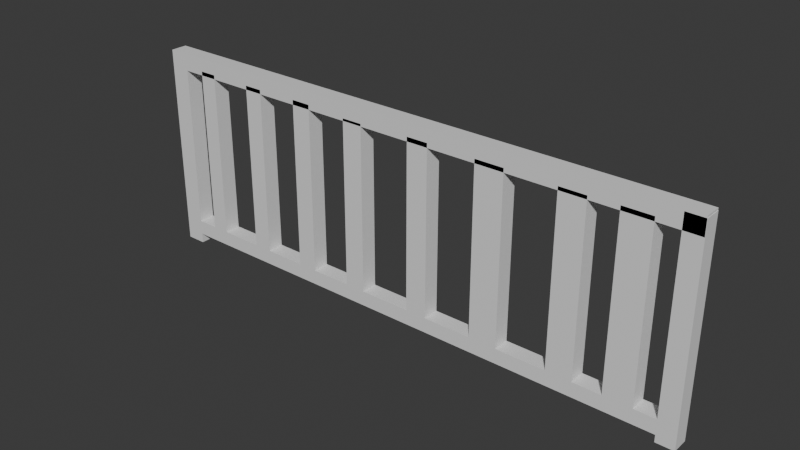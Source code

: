 # Source: fence.blend  (saved by Blender 4.2.67; exported with 4.5.12 LTS)
import bpy
from mathutils import Matrix  # noqa: F401  (used for matrix-valued properties, if any)

bpy.ops.wm.read_factory_settings(use_empty=True)
scene = bpy.context.scene
scene.name = 'Scene'

# ---- collections
col_collection = bpy.data.collections.new('Collection'); scene.collection.children.link(col_collection)

# ---- materials (node trees are filled in below, after node groups)
mat_material = bpy.data.materials.new('Material')
mat_material.alpha_threshold = 0.0
mat_material.roughness = 0.5
mat_material.line_color = (0.0, 0.0, 0.0, 1.0)

# ---- material node trees
mat_material.use_nodes = True; mat_material.node_tree.nodes.clear()
_N = mat_material.node_tree.nodes; _L = mat_material.node_tree.links
n0 = _N.new('ShaderNodeOutputMaterial'); n0.name = 'Material Output'; n0.location = (300, 300)
n1 = _N.new('ShaderNodeBsdfPrincipled'); n1.name = 'Principled BSDF'; n1.location = (10, 300)
n1.inputs[3].default_value = 1.45
_L.new(n1.outputs[0], n0.inputs[0])
n0.is_active_output = True

# ---- world
world_world = bpy.data.worlds.new('World'); scene.world = world_world
world_world.use_nodes = True; world_world.node_tree.nodes.clear()
_N = world_world.node_tree.nodes; _L = world_world.node_tree.links
n0 = _N.new('ShaderNodeOutputWorld'); n0.name = 'World Output'; n0.location = (300, 300)
n1 = _N.new('ShaderNodeBackground'); n1.name = 'Background'; n1.location = (10, 300)
n1.inputs[0].default_value = (0.05088, 0.05088, 0.05088, 1.0)
_L.new(n1.outputs[0], n0.inputs[0])
n0.is_active_output = True
world_world.color = (0.05088, 0.05088, 0.05088)
world_world.sun_shadow_jitter_overblur = 0.0

# ---- meshes
me_cube = bpy.data.meshes.new('Cube')
me_cube.from_pydata([(4.645, -0.835, -0.8526), (4.645, -0.835, -1.0), (4.645, -1.0, -0.8526), (4.645, -1.0, -1.0), (-1.0, -0.835, -0.8526), (-1.0, -0.835, -1.0), (-1.0, -1.0, -0.8526), (-1.0, -1.0, -1.0), (-0.8015, -0.835, -1.0), (-0.8015, -1.0, -0.8526), (-0.8015, -1.0, -1.0), (-0.8015, -0.835, -0.8526), (4.468, -1.0, -1.0), (4.468, -0.835, -0.8526), (4.468, -0.835, -1.0), (4.468, -1.0, -0.8526), (-0.8015, -1.0, 0.9581), (-1.0, -1.0, 0.9581), (-1.0, -0.835, 0.9581), (-0.8015, -0.835, 0.9581), (-0.8015, -0.835, 0.7875), (-0.8015, -1.0, 0.7875), (-1.0, -1.0, 0.7875), (-1.0, -0.835, 0.7875), (-0.8015, -0.835, 0.9581), (-0.8015, -1.0, 0.9581), (-0.8015, -0.835, 0.7875), (-0.8015, -1.0, 0.7875), (-0.8015, -0.835, 0.9581), (-0.8015, -1.0, 0.9581), (-0.8015, -0.835, 0.7875), (-0.8015, -1.0, 0.7875), (4.645, -0.835, 0.9378), (4.645, -1.0, 0.9378), (4.468, -0.835, 0.9378), (4.468, -1.0, 0.9378), (4.642, -0.835, 0.9581), (4.642, -1.0, 0.9581), (4.642, -0.835, 0.7875), (4.642, -1.0, 0.7875), (-1.0, -0.835, -1.1), (-1.0, -1.0, -1.1), (-0.8015, -0.835, -1.1), (-0.8015, -1.0, -1.1), (4.468, -1.0, -1.071), (4.645, -1.0, -1.071), (4.645, -0.835, -1.071), (4.468, -0.835, -1.071), (-0.5846, -0.835, -1.0), (-0.5846, -1.0, -0.8526), (-0.5846, -1.0, -1.0), (-0.5846, -0.835, -0.8526), (-0.4103, -1.0, -1.0), (-0.4103, -0.835, -0.8526), (-0.4103, -0.835, -1.0), (-0.4103, -1.0, -0.8526), (0.02929, -1.0, -1.0), (0.02929, -0.835, -0.8526), (0.02929, -0.835, -1.0), (0.02929, -1.0, -0.8526), (0.2158, -1.0, -1.0), (0.2158, -0.835, -0.8526), (0.2158, -0.835, -1.0), (0.2158, -1.0, -0.8526), (0.6378, -1.0, -1.0), (0.6378, -0.835, -0.8526), (0.6378, -0.835, -1.0), (0.6378, -1.0, -0.8526), (0.8335, -1.0, -1.0), (0.8335, -0.835, -0.8526), (0.8335, -0.835, -1.0), (0.8335, -1.0, -0.8526), (1.245, -1.0, -1.0), (1.245, -0.835, -0.8526), (1.245, -0.835, -1.0), (1.245, -1.0, -0.8526), (1.45, -1.0, -1.0), (1.45, -0.835, -0.8526), (1.45, -0.835, -1.0), (1.45, -1.0, -0.8526), (1.964, -1.0, -1.0), (1.964, -0.835, -0.8526), (1.964, -0.835, -1.0), (1.964, -1.0, -0.8526), (2.178, -1.0, -1.0), (2.178, -0.835, -0.8526), (2.178, -0.835, -1.0), (2.178, -1.0, -0.8526), (2.66, -1.0, -1.0), (2.66, -0.835, -0.8526), (2.66, -0.835, -1.0), (2.66, -1.0, -0.8526), (2.942, -1.0, -1.0), (2.942, -0.835, -0.8526), (2.942, -0.835, -1.0), (2.942, -1.0, -0.8526), (3.44, -1.0, -1.0), (3.44, -0.835, -0.8526), (3.44, -0.835, -1.0), (3.44, -1.0, -0.8526), (3.697, -1.0, -1.0), (3.697, -0.835, -0.8526), (3.697, -0.835, -1.0), (3.697, -1.0, -0.8526), (4.255, -1.0, -1.0), (4.255, -0.835, -0.8526), (4.255, -0.835, -1.0), (4.255, -1.0, -0.8526), (3.976, -0.835, -1.0), (3.976, -1.0, -0.8526), (3.976, -1.0, -1.0), (3.976, -0.835, -0.8526), (-0.4103, -1.0, 0.8279), (-0.5846, -1.0, 0.8279), (-0.5846, -0.835, 0.8279), (-0.4103, -0.835, 0.8279), (0.2158, -1.0, 0.8274), (0.02929, -1.0, 0.8274), (0.02929, -0.835, 0.8274), (0.2158, -0.835, 0.8274), (0.8335, -1.0, 0.8344), (0.6378, -1.0, 0.8344), (0.6378, -0.835, 0.8344), (0.8335, -0.835, 0.8344), (1.45, -1.0, 0.8114), (1.245, -1.0, 0.8114), (1.245, -0.835, 0.8114), (1.45, -0.835, 0.8114), (2.178, -1.0, 0.8311), (1.964, -1.0, 0.8311), (1.964, -0.835, 0.8311), (2.178, -0.835, 0.8311), (2.942, -1.0, 0.8276), (2.66, -1.0, 0.8276), (2.66, -0.835, 0.8276), (2.942, -0.835, 0.8276), (3.697, -1.0, 0.8222), (3.44, -1.0, 0.8222), (3.44, -0.835, 0.8222), (3.697, -0.835, 0.8222), (3.976, -0.835, 0.8293), (4.255, -0.835, 0.8293), (4.255, -1.0, 0.8293), (3.976, -1.0, 0.8293)], [], [(20, 19, 24, 26), (10, 9, 6, 7), (7, 6, 4, 5), (12, 14, 47, 44), (1, 0, 2, 3), (14, 13, 0, 1), (5, 4, 11, 8), (10, 7, 41, 43), (50, 49, 9, 10), (51, 11, 9, 49), (15, 2, 33, 35), (3, 2, 15, 12), (106, 105, 13, 14), (106, 14, 12, 104), (19, 18, 17, 16), (22, 21, 16, 17), (20, 23, 18, 19), (23, 22, 17, 18), (4, 6, 22, 23), (11, 4, 23, 20), (6, 9, 21, 22), (9, 11, 20, 21), (27, 26, 30, 31), (21, 20, 26, 27), (16, 21, 27, 25), (19, 16, 25, 24), (29, 31, 39, 37), (26, 24, 28, 30), (25, 27, 31, 29), (24, 25, 29, 28), (32, 34, 35, 33), (0, 13, 34, 32), (13, 15, 35, 34), (2, 0, 32, 33), (39, 38, 36, 37), (28, 29, 37, 36), (31, 30, 38, 39), (30, 28, 36, 38), (40, 42, 43, 41), (5, 8, 42, 40), (8, 10, 43, 42), (7, 5, 40, 41), (47, 46, 45, 44), (3, 12, 44, 45), (1, 3, 45, 46), (14, 1, 46, 47), (8, 48, 50, 10), (8, 11, 51, 48), (49, 55, 112, 113), (52, 55, 49, 50), (56, 59, 55, 52), (57, 53, 55, 59), (48, 54, 52, 50), (48, 51, 53, 54), (59, 63, 116, 117), (60, 63, 59, 56), (54, 58, 56, 52), (54, 53, 57, 58), (64, 67, 63, 60), (65, 61, 63, 67), (58, 62, 60, 56), (58, 57, 61, 62), (71, 69, 123, 120), (68, 71, 67, 64), (62, 66, 64, 60), (62, 61, 65, 66), (72, 75, 71, 68), (73, 69, 71, 75), (66, 70, 68, 64), (66, 65, 69, 70), (73, 75, 125, 126), (76, 79, 75, 72), (70, 74, 72, 68), (70, 69, 73, 74), (80, 83, 79, 76), (81, 77, 79, 83), (74, 78, 76, 72), (74, 73, 77, 78), (83, 87, 128, 129), (84, 87, 83, 80), (78, 82, 80, 76), (78, 77, 81, 82), (88, 91, 87, 84), (89, 85, 87, 91), (82, 86, 84, 80), (82, 81, 85, 86), (93, 89, 134, 135), (92, 95, 91, 88), (86, 90, 88, 84), (86, 85, 89, 90), (96, 99, 95, 92), (97, 93, 95, 99), (90, 94, 92, 88), (90, 89, 93, 94), (97, 99, 137, 138), (100, 103, 99, 96), (94, 98, 96, 92), (94, 93, 97, 98), (110, 109, 103, 100), (111, 101, 103, 109), (98, 102, 100, 96), (98, 97, 101, 102), (13, 105, 107, 15), (12, 15, 107, 104), (108, 106, 104, 110), (108, 111, 105, 106), (102, 101, 111, 108), (102, 108, 110, 100), (107, 105, 141, 142), (104, 107, 109, 110), (115, 114, 113, 112), (51, 49, 113, 114), (55, 53, 115, 112), (53, 51, 114, 115), (119, 118, 117, 116), (57, 59, 117, 118), (63, 61, 119, 116), (61, 57, 118, 119), (123, 122, 121, 120), (69, 65, 122, 123), (67, 71, 120, 121), (65, 67, 121, 122), (127, 126, 125, 124), (79, 77, 127, 124), (77, 73, 126, 127), (75, 79, 124, 125), (131, 130, 129, 128), (81, 83, 129, 130), (87, 85, 131, 128), (85, 81, 130, 131), (135, 134, 133, 132), (91, 95, 132, 133), (89, 91, 133, 134), (95, 93, 135, 132), (139, 138, 137, 136), (103, 101, 139, 136), (101, 97, 138, 139), (99, 103, 136, 137), (141, 140, 143, 142), (109, 107, 142, 143), (111, 109, 143, 140), (105, 111, 140, 141)])
_uv = me_cube.uv_layers.new(name='UVMap')
_uv.uv.foreach_set('vector', [0.625, 0.2588, 0.625, 0.2588, 0.625, 0.2588, 0.625, 0.2588, 0.375, 0.9912, 0.625, 0.9912, 0.625, 1.0, 0.375, 1.0, 0.375, 0.0, 0.625, 0.0, 0.625, 0.25, 0.375, 0.25, 0.3672, 0.75, 0.3672, 0.5, 0.3672, 0.5, 0.3672, 0.75, 0.375, 0.5, 0.625, 0.5, 0.625, 0.75, 0.375, 0.75, 0.375, 0.4922, 0.625, 0.4922, 0.625, 0.5, 0.375, 0.5, 0.375, 0.25, 0.625, 0.25, 0.625, 0.2588, 0.375, 0.2588, 0.375, 0.9912, 0.375, 1.0, 0.375, 1.0, 0.375, 0.9912, 0.375, 0.9816, 0.625, 0.9816, 0.625, 0.9912, 0.375, 0.9912, 0.8566, 0.5, 0.8662, 0.5, 0.8662, 0.75, 0.8566, 0.75, 0.625, 0.7578, 0.625, 0.75, 0.625, 0.75, 0.625, 0.7578, 0.375, 0.75, 0.625, 0.75, 0.625, 0.7578, 0.375, 0.7578, 0.375, 0.4827, 0.625, 0.4827, 0.625, 0.4922, 0.375, 0.4922, 0.3577, 0.5, 0.3672, 0.5, 0.3672, 0.75, 0.3577, 0.75, 0.8662, 0.5, 0.875, 0.5, 0.875, 0.75, 0.8662, 0.75, 0.625, 1.0, 0.625, 0.9912, 0.625, 0.9912, 0.625, 1.0, 0.625, 0.2588, 0.625, 0.25, 0.625, 0.25, 0.625, 0.2588, 0.625, 0.25, 0.625, 0.0, 0.625, 0.0, 0.625, 0.25, 0.625, 0.25, 0.625, 0.0, 0.625, 0.0, 0.625, 0.25, 0.625, 0.2588, 0.625, 0.25, 0.625, 0.25, 0.625, 0.2588, 0.625, 1.0, 0.625, 0.9912, 0.625, 0.9912, 0.625, 1.0, 0.8662, 0.75, 0.8662, 0.5, 0.8662, 0.5, 0.8662, 0.75, 0.8662, 0.75, 0.8662, 0.5, 0.8662, 0.5, 0.8662, 0.75, 0.8662, 0.75, 0.8662, 0.5, 0.8662, 0.5, 0.8662, 0.75, 0.625, 0.9912, 0.625, 0.9912, 0.625, 0.9912, 0.625, 0.9912, 0.8662, 0.5, 0.8662, 0.75, 0.8662, 0.75, 0.8662, 0.5, 0.625, 0.9912, 0.625, 0.9912, 0.625, 0.9912, 0.625, 0.9912, 0.625, 0.2588, 0.625, 0.2588, 0.625, 0.2588, 0.625, 0.2588, 0.625, 0.9912, 0.625, 0.9912, 0.625, 0.9912, 0.625, 0.9912, 0.8662, 0.5, 0.8662, 0.75, 0.8662, 0.75, 0.8662, 0.5, 0.625, 0.5, 0.6328, 0.5, 0.6328, 0.75, 0.625, 0.75, 0.625, 0.5, 0.625, 0.4922, 0.625, 0.4922, 0.625, 0.5, 0.6328, 0.5, 0.6328, 0.75, 0.6328, 0.75, 0.6328, 0.5, 0.625, 0.75, 0.625, 0.5, 0.625, 0.5, 0.625, 0.75, 0.8662, 0.75, 0.8662, 0.5, 0.8662, 0.5, 0.8662, 0.75, 0.8662, 0.5, 0.8662, 0.75, 0.8662, 0.75, 0.8662, 0.5, 0.8662, 0.75, 0.8662, 0.5, 0.8662, 0.5, 0.8662, 0.75, 0.625, 0.2588, 0.625, 0.2588, 0.625, 0.2588, 0.625, 0.2588, 0.125, 0.5, 0.1338, 0.5, 0.1338, 0.75, 0.125, 0.75, 0.375, 0.25, 0.375, 0.2588, 0.375, 0.2588, 0.375, 0.25, 0.1338, 0.5, 0.1338, 0.75, 0.1338, 0.75, 0.1338, 0.5, 0.375, 0.0, 0.375, 0.25, 0.375, 0.25, 0.375, 0.0, 0.3672, 0.5, 0.375, 0.5, 0.375, 0.75, 0.3672, 0.75, 0.375, 0.75, 0.375, 0.7578, 0.375, 0.7578, 0.375, 0.75, 0.375, 0.5, 0.375, 0.75, 0.375, 0.75, 0.375, 0.5, 0.375, 0.4922, 0.375, 0.5, 0.375, 0.5, 0.375, 0.4922, 0.1338, 0.5, 0.1434, 0.5, 0.1434, 0.75, 0.1338, 0.75, 0.375, 0.2588, 0.625, 0.2588, 0.625, 0.2684, 0.375, 0.2684, 0.625, 0.9816, 0.625, 0.9739, 0.625, 0.9739, 0.625, 0.9816, 0.375, 0.9739, 0.625, 0.9739, 0.625, 0.9816, 0.375, 0.9816, 0.375, 0.9544, 0.625, 0.9544, 0.625, 0.9739, 0.375, 0.9739, 0.8294, 0.5, 0.8489, 0.5, 0.8489, 0.75, 0.8294, 0.75, 0.1434, 0.5, 0.1511, 0.5, 0.1511, 0.75, 0.1434, 0.75, 0.375, 0.2684, 0.625, 0.2684, 0.625, 0.2761, 0.375, 0.2761, 0.625, 0.9544, 0.625, 0.9462, 0.625, 0.9462, 0.625, 0.9544, 0.375, 0.9462, 0.625, 0.9462, 0.625, 0.9544, 0.375, 0.9544, 0.1511, 0.5, 0.1706, 0.5, 0.1706, 0.75, 0.1511, 0.75, 0.375, 0.2761, 0.625, 0.2761, 0.625, 0.2956, 0.375, 0.2956, 0.375, 0.9275, 0.625, 0.9275, 0.625, 0.9462, 0.375, 0.9462, 0.8025, 0.5, 0.8212, 0.5, 0.8212, 0.75, 0.8025, 0.75, 0.1706, 0.5, 0.1788, 0.5, 0.1788, 0.75, 0.1706, 0.75, 0.375, 0.2956, 0.625, 0.2956, 0.625, 0.3038, 0.375, 0.3038, 0.7938, 0.75, 0.7938, 0.5, 0.7938, 0.5, 0.7938, 0.75, 0.375, 0.9188, 0.625, 0.9188, 0.625, 0.9275, 0.375, 0.9275, 0.1788, 0.5, 0.1975, 0.5, 0.1975, 0.75, 0.1788, 0.75, 0.375, 0.3038, 0.625, 0.3038, 0.625, 0.3225, 0.375, 0.3225, 0.375, 0.9006, 0.625, 0.9006, 0.625, 0.9188, 0.375, 0.9188, 0.7756, 0.5, 0.7938, 0.5, 0.7938, 0.75, 0.7756, 0.75, 0.1975, 0.5, 0.2062, 0.5, 0.2062, 0.75, 0.1975, 0.75, 0.375, 0.3225, 0.625, 0.3225, 0.625, 0.3312, 0.375, 0.3312, 0.7756, 0.5, 0.7756, 0.75, 0.7756, 0.75, 0.7756, 0.5, 0.375, 0.8915, 0.625, 0.8915, 0.625, 0.9006, 0.375, 0.9006, 0.2062, 0.5, 0.2244, 0.5, 0.2244, 0.75, 0.2062, 0.75, 0.375, 0.3312, 0.625, 0.3312, 0.625, 0.3494, 0.375, 0.3494, 0.375, 0.8687, 0.625, 0.8687, 0.625, 0.8915, 0.375, 0.8915, 0.7437, 0.5, 0.7665, 0.5, 0.7665, 0.75, 0.7437, 0.75, 0.2244, 0.5, 0.2335, 0.5, 0.2335, 0.75, 0.2244, 0.75, 0.375, 0.3494, 0.625, 0.3494, 0.625, 0.3585, 0.375, 0.3585, 0.625, 0.8687, 0.625, 0.8592, 0.625, 0.8592, 0.625, 0.8687, 0.375, 0.8592, 0.625, 0.8592, 0.625, 0.8687, 0.375, 0.8687, 0.2335, 0.5, 0.2563, 0.5, 0.2563, 0.75, 0.2335, 0.75, 0.375, 0.3585, 0.625, 0.3585, 0.625, 0.3813, 0.375, 0.3813, 0.375, 0.8379, 0.625, 0.8379, 0.625, 0.8592, 0.375, 0.8592, 0.7129, 0.5, 0.7342, 0.5, 0.7342, 0.75, 0.7129, 0.75, 0.2563, 0.5, 0.2658, 0.5, 0.2658, 0.75, 0.2563, 0.75, 0.375, 0.3813, 0.625, 0.3813, 0.625, 0.3908, 0.375, 0.3908, 0.625, 0.4246, 0.625, 0.4121, 0.625, 0.4121, 0.625, 0.4246, 0.375, 0.8254, 0.625, 0.8254, 0.625, 0.8379, 0.375, 0.8379, 0.2658, 0.5, 0.2871, 0.5, 0.2871, 0.75, 0.2658, 0.75, 0.375, 0.3908, 0.625, 0.3908, 0.625, 0.4121, 0.375, 0.4121, 0.375, 0.8033, 0.625, 0.8033, 0.625, 0.8254, 0.375, 0.8254, 0.6783, 0.5, 0.7004, 0.5, 0.7004, 0.75, 0.6783, 0.75, 0.2871, 0.5, 0.2996, 0.5, 0.2996, 0.75, 0.2871, 0.75, 0.375, 0.4121, 0.625, 0.4121, 0.625, 0.4246, 0.375, 0.4246, 0.6783, 0.5, 0.6783, 0.75, 0.6783, 0.75, 0.6783, 0.5, 0.375, 0.792, 0.625, 0.792, 0.625, 0.8033, 0.375, 0.8033, 0.2996, 0.5, 0.3217, 0.5, 0.3217, 0.75, 0.2996, 0.75, 0.375, 0.4246, 0.625, 0.4246, 0.625, 0.4467, 0.375, 0.4467, 0.375, 0.7796, 0.625, 0.7796, 0.625, 0.792, 0.375, 0.792, 0.6546, 0.5, 0.667, 0.5, 0.667, 0.75, 0.6546, 0.75, 0.3217, 0.5, 0.333, 0.5, 0.333, 0.75, 0.3217, 0.75, 0.375, 0.4467, 0.625, 0.4467, 0.625, 0.458, 0.375, 0.458, 0.6328, 0.5, 0.6423, 0.5, 0.6423, 0.75, 0.6328, 0.75, 0.375, 0.7578, 0.625, 0.7578, 0.625, 0.7673, 0.375, 0.7673, 0.3454, 0.5, 0.3577, 0.5, 0.3577, 0.75, 0.3454, 0.75, 0.375, 0.4704, 0.625, 0.4704, 0.625, 0.4827, 0.375, 0.4827, 0.375, 0.458, 0.625, 0.458, 0.625, 0.4704, 0.375, 0.4704, 0.333, 0.5, 0.3454, 0.5, 0.3454, 0.75, 0.333, 0.75, 0.6423, 0.75, 0.6423, 0.5, 0.6423, 0.5, 0.6423, 0.75, 0.375, 0.7673, 0.625, 0.7673, 0.625, 0.7796, 0.375, 0.7796, 0.8489, 0.5, 0.8566, 0.5, 0.8566, 0.75, 0.8489, 0.75, 0.8566, 0.5, 0.8566, 0.75, 0.8566, 0.75, 0.8566, 0.5, 0.8489, 0.75, 0.8489, 0.5, 0.8489, 0.5, 0.8489, 0.75, 0.625, 0.2761, 0.625, 0.2684, 0.625, 0.2684, 0.625, 0.2761, 0.8212, 0.5, 0.8294, 0.5, 0.8294, 0.75, 0.8212, 0.75, 0.8294, 0.5, 0.8294, 0.75, 0.8294, 0.75, 0.8294, 0.5, 0.8212, 0.75, 0.8212, 0.5, 0.8212, 0.5, 0.8212, 0.75, 0.625, 0.3038, 0.625, 0.2956, 0.625, 0.2956, 0.625, 0.3038, 0.7938, 0.5, 0.8025, 0.5, 0.8025, 0.75, 0.7938, 0.75, 0.625, 0.3312, 0.625, 0.3225, 0.625, 0.3225, 0.625, 0.3312, 0.625, 0.9275, 0.625, 0.9188, 0.625, 0.9188, 0.625, 0.9275, 0.8025, 0.5, 0.8025, 0.75, 0.8025, 0.75, 0.8025, 0.5, 0.7665, 0.5, 0.7756, 0.5, 0.7756, 0.75, 0.7665, 0.75, 0.7665, 0.75, 0.7665, 0.5, 0.7665, 0.5, 0.7665, 0.75, 0.625, 0.3585, 0.625, 0.3494, 0.625, 0.3494, 0.625, 0.3585, 0.625, 0.9006, 0.625, 0.8915, 0.625, 0.8915, 0.625, 0.9006, 0.7342, 0.5, 0.7437, 0.5, 0.7437, 0.75, 0.7342, 0.75, 0.7437, 0.5, 0.7437, 0.75, 0.7437, 0.75, 0.7437, 0.5, 0.7342, 0.75, 0.7342, 0.5, 0.7342, 0.5, 0.7342, 0.75, 0.625, 0.3908, 0.625, 0.3813, 0.625, 0.3813, 0.625, 0.3908, 0.7004, 0.5, 0.7129, 0.5, 0.7129, 0.75, 0.7004, 0.75, 0.625, 0.8379, 0.625, 0.8254, 0.625, 0.8254, 0.625, 0.8379, 0.7129, 0.5, 0.7129, 0.75, 0.7129, 0.75, 0.7129, 0.5, 0.7004, 0.75, 0.7004, 0.5, 0.7004, 0.5, 0.7004, 0.75, 0.667, 0.5, 0.6783, 0.5, 0.6783, 0.75, 0.667, 0.75, 0.667, 0.75, 0.667, 0.5, 0.667, 0.5, 0.667, 0.75, 0.625, 0.458, 0.625, 0.4467, 0.625, 0.4467, 0.625, 0.458, 0.625, 0.8033, 0.625, 0.792, 0.625, 0.792, 0.625, 0.8033, 0.6423, 0.5, 0.6546, 0.5, 0.6546, 0.75, 0.6423, 0.75, 0.625, 0.7796, 0.625, 0.7673, 0.625, 0.7673, 0.625, 0.7796, 0.6546, 0.5, 0.6546, 0.75, 0.6546, 0.75, 0.6546, 0.5, 0.625, 0.4827, 0.625, 0.4704, 0.625, 0.4704, 0.625, 0.4827])
me_cube.materials.append(mat_material)
me_cube.use_mirror_vertex_groups = False
me_cube.update()

# ---- objects
ob_cube = bpy.data.objects.new('Cube', me_cube)

# ---- transforms, parenting, visibility, modifiers, constraints
ob_cube.location = (1.0, 1.0, 1.0)
ob_cube.lock_rotations_4d = False
ob_cube.empty_display_type = 'ARROWS'
ob_cube.lineart.crease_threshold = 0.0

# ---- collection membership
col_collection.objects.link(ob_cube)

# ---- scene / render settings (as saved in the file)
scene.frame_start = 1; scene.frame_end = 250; scene.frame_set(1)
scene.render.engine = 'BLENDER_EEVEE_NEXT'
bpy.context.view_layer.update()

# ---- added for rendering (the .blend has no active camera and no usable light): camera, sun
cam_auto = bpy.data.cameras.new('AutoCamera')
cam_auto.lens = 50.0
cam_auto.sensor_width = 36.0
cam_auto.clip_end = 1000.0
ob_auto_camera = bpy.data.objects.new('AutoCamera', cam_auto)
scene.collection.objects.link(ob_auto_camera)
ob_auto_camera.location = (8.38318, -6.59058, 5.37779)
ob_auto_camera.rotation_euler = (1.09748, -7.21219e-08, 0.694738)
scene.camera = ob_auto_camera
light_auto_sun = bpy.data.lights.new('AutoSun', 'SUN')
light_auto_sun.energy = 3.0
light_auto_sun.angle = 0.0523599
ob_auto_sun = bpy.data.objects.new('AutoSun', light_auto_sun)
scene.collection.objects.link(ob_auto_sun)
ob_auto_sun.rotation_euler = (0.872665, 0.174533, 0.523599)
bpy.context.view_layer.update()
